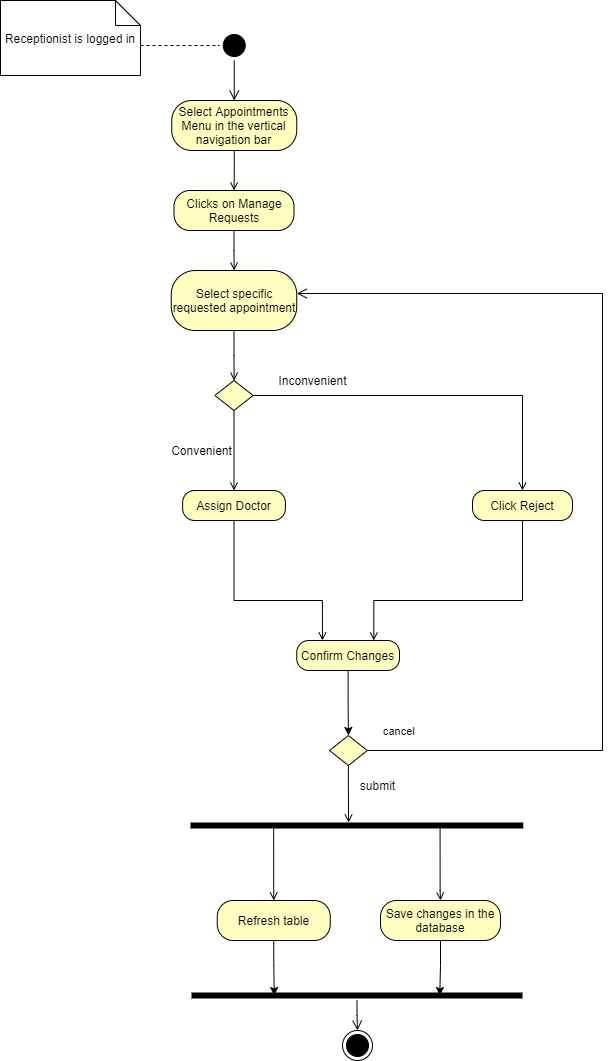

The diagram above was exported from draw.io. Its source (the exported page's mxGraphModel, read from the mxfile embedded in the PNG):
<mxGraphModel dx="1038" dy="548" grid="1" gridSize="10" guides="1" tooltips="1" connect="1" arrows="1" fold="1" page="1" pageScale="1" pageWidth="850" pageHeight="1100" math="0" shadow="0">
  <root>
    <mxCell id="0" />
    <mxCell id="1" parent="0" />
    <mxCell id="L8lfeYUKDoQ-z-GWFIMr-1" value="" style="ellipse;html=1;shape=startState;fillColor=#000000;" parent="1" vertex="1">
      <mxGeometry x="316.75" y="40" width="30" height="30" as="geometry" />
    </mxCell>
    <mxCell id="L8lfeYUKDoQ-z-GWFIMr-2" value="" style="edgeStyle=orthogonalEdgeStyle;html=1;verticalAlign=bottom;endArrow=open;endSize=8;entryX=0.5;entryY=0;entryDx=0;entryDy=0;" parent="1" source="L8lfeYUKDoQ-z-GWFIMr-1" target="L8lfeYUKDoQ-z-GWFIMr-7" edge="1">
      <mxGeometry relative="1" as="geometry">
        <mxPoint x="335" y="90" as="targetPoint" />
      </mxGeometry>
    </mxCell>
    <mxCell id="L8lfeYUKDoQ-z-GWFIMr-3" value="" style="ellipse;html=1;shape=endState;fillColor=#000000;" parent="1" vertex="1">
      <mxGeometry x="440" y="1040" width="30" height="30" as="geometry" />
    </mxCell>
    <mxCell id="L8lfeYUKDoQ-z-GWFIMr-6" style="edgeStyle=orthogonalEdgeStyle;rounded=0;orthogonalLoop=1;jettySize=auto;html=1;exitX=0;exitY=0;exitDx=110;exitDy=45;exitPerimeter=0;entryX=0;entryY=0.5;entryDx=0;entryDy=0;endArrow=none;endFill=0;dashed=1;" parent="1" source="L8lfeYUKDoQ-z-GWFIMr-5" target="L8lfeYUKDoQ-z-GWFIMr-1" edge="1">
      <mxGeometry relative="1" as="geometry" />
    </mxCell>
    <mxCell id="L8lfeYUKDoQ-z-GWFIMr-5" value="Receptionist is logged in" style="shape=note2;boundedLbl=1;whiteSpace=wrap;html=1;size=25;verticalAlign=top;align=center;" parent="1" vertex="1">
      <mxGeometry x="98" y="10" width="140" height="75" as="geometry" />
    </mxCell>
    <mxCell id="5Maz0PGHj2yY1OsXc5u9-3" style="edgeStyle=orthogonalEdgeStyle;rounded=0;orthogonalLoop=1;jettySize=auto;html=1;exitX=0.5;exitY=1;exitDx=0;exitDy=0;entryX=0.5;entryY=0;entryDx=0;entryDy=0;endArrow=open;endFill=0;" parent="1" source="L8lfeYUKDoQ-z-GWFIMr-7" target="5Maz0PGHj2yY1OsXc5u9-1" edge="1">
      <mxGeometry relative="1" as="geometry" />
    </mxCell>
    <mxCell id="L8lfeYUKDoQ-z-GWFIMr-7" value="Select Appointments Menu in the vertical navigation bar" style="rounded=1;whiteSpace=wrap;html=1;arcSize=40;fontColor=#000000;fillColor=#ffffc0;" parent="1" vertex="1">
      <mxGeometry x="269.25" y="110" width="125" height="50" as="geometry" />
    </mxCell>
    <mxCell id="PAVfmHamtSKhf2Vg88If-28" style="edgeStyle=orthogonalEdgeStyle;rounded=0;orthogonalLoop=1;jettySize=auto;html=1;exitX=0.5;exitY=1;exitDx=0;exitDy=0;endArrow=open;endFill=0;" parent="1" source="5Maz0PGHj2yY1OsXc5u9-1" target="5Maz0PGHj2yY1OsXc5u9-10" edge="1">
      <mxGeometry relative="1" as="geometry" />
    </mxCell>
    <mxCell id="5Maz0PGHj2yY1OsXc5u9-1" value="Clicks on Manage Requests" style="rounded=1;whiteSpace=wrap;html=1;arcSize=40;fontColor=#000000;fillColor=#ffffc0;" parent="1" vertex="1">
      <mxGeometry x="271.5" y="200" width="120" height="40" as="geometry" />
    </mxCell>
    <mxCell id="PAVfmHamtSKhf2Vg88If-10" style="edgeStyle=orthogonalEdgeStyle;rounded=0;orthogonalLoop=1;jettySize=auto;html=1;exitX=0.5;exitY=1;exitDx=0;exitDy=0;endArrow=open;endFill=0;" parent="1" source="5Maz0PGHj2yY1OsXc5u9-10" target="PAVfmHamtSKhf2Vg88If-9" edge="1">
      <mxGeometry relative="1" as="geometry" />
    </mxCell>
    <mxCell id="5Maz0PGHj2yY1OsXc5u9-10" value="Select specific requested appointment" style="rounded=1;whiteSpace=wrap;html=1;arcSize=40;fontColor=#000000;fillColor=#ffffc0;" parent="1" vertex="1">
      <mxGeometry x="268.75" y="280" width="125.5" height="60" as="geometry" />
    </mxCell>
    <mxCell id="PAVfmHamtSKhf2Vg88If-25" style="edgeStyle=orthogonalEdgeStyle;rounded=0;orthogonalLoop=1;jettySize=auto;html=1;exitX=0.25;exitY=0.5;exitDx=0;exitDy=0;exitPerimeter=0;endArrow=open;endFill=0;" parent="1" source="5Maz0PGHj2yY1OsXc5u9-13" target="5Maz0PGHj2yY1OsXc5u9-49" edge="1">
      <mxGeometry relative="1" as="geometry" />
    </mxCell>
    <mxCell id="PAVfmHamtSKhf2Vg88If-26" style="edgeStyle=orthogonalEdgeStyle;rounded=0;orthogonalLoop=1;jettySize=auto;html=1;exitX=0.75;exitY=0.5;exitDx=0;exitDy=0;exitPerimeter=0;endArrow=open;endFill=0;" parent="1" source="5Maz0PGHj2yY1OsXc5u9-13" target="5Maz0PGHj2yY1OsXc5u9-51" edge="1">
      <mxGeometry relative="1" as="geometry" />
    </mxCell>
    <mxCell id="5Maz0PGHj2yY1OsXc5u9-13" value="" style="shape=line;html=1;strokeWidth=6;" parent="1" vertex="1">
      <mxGeometry x="288" y="790" width="332.76" height="90" as="geometry" />
    </mxCell>
    <mxCell id="PAVfmHamtSKhf2Vg88If-31" style="edgeStyle=orthogonalEdgeStyle;rounded=0;orthogonalLoop=1;jettySize=auto;html=1;exitX=0.5;exitY=1;exitDx=0;exitDy=0;entryX=0.25;entryY=0;entryDx=0;entryDy=0;endArrow=open;endFill=0;" parent="1" source="5Maz0PGHj2yY1OsXc5u9-21" target="nGX93XfytPiAM9jZuzAc-1" edge="1">
      <mxGeometry relative="1" as="geometry">
        <mxPoint x="396.75" y="655" as="targetPoint" />
        <Array as="points">
          <mxPoint x="332" y="610" />
          <mxPoint x="420" y="610" />
        </Array>
      </mxGeometry>
    </mxCell>
    <mxCell id="5Maz0PGHj2yY1OsXc5u9-21" value="Assign Doctor" style="rounded=1;whiteSpace=wrap;html=1;arcSize=40;fontColor=#000000;fillColor=#ffffc0;" parent="1" vertex="1">
      <mxGeometry x="280.12" y="500" width="102.75" height="30" as="geometry" />
    </mxCell>
    <mxCell id="PAVfmHamtSKhf2Vg88If-33" style="edgeStyle=orthogonalEdgeStyle;rounded=0;orthogonalLoop=1;jettySize=auto;html=1;exitX=0.5;exitY=1;exitDx=0;exitDy=0;entryX=0.75;entryY=0;entryDx=0;entryDy=0;endArrow=open;endFill=0;" parent="1" source="5Maz0PGHj2yY1OsXc5u9-22" target="nGX93XfytPiAM9jZuzAc-1" edge="1">
      <mxGeometry relative="1" as="geometry">
        <mxPoint x="496.75" y="655" as="targetPoint" />
        <Array as="points">
          <mxPoint x="620" y="610" />
          <mxPoint x="471" y="610" />
        </Array>
      </mxGeometry>
    </mxCell>
    <mxCell id="5Maz0PGHj2yY1OsXc5u9-22" value="Click Reject" style="rounded=1;whiteSpace=wrap;html=1;arcSize=40;fontColor=#000000;fillColor=#ffffc0;" parent="1" vertex="1">
      <mxGeometry x="570" y="500" width="100" height="30" as="geometry" />
    </mxCell>
    <mxCell id="PAVfmHamtSKhf2Vg88If-18" style="edgeStyle=orthogonalEdgeStyle;rounded=0;orthogonalLoop=1;jettySize=auto;html=1;exitX=0.5;exitY=1;exitDx=0;exitDy=0;endArrow=open;endFill=0;entryX=0.475;entryY=0.467;entryDx=0;entryDy=0;entryPerimeter=0;" parent="1" source="5Maz0PGHj2yY1OsXc5u9-42" target="5Maz0PGHj2yY1OsXc5u9-13" edge="1">
      <mxGeometry relative="1" as="geometry">
        <mxPoint x="332" y="810" as="targetPoint" />
      </mxGeometry>
    </mxCell>
    <mxCell id="5Maz0PGHj2yY1OsXc5u9-42" value="" style="rhombus;whiteSpace=wrap;html=1;fillColor=#ffffc0;" parent="1" vertex="1">
      <mxGeometry x="427" y="745" width="37.81" height="30" as="geometry" />
    </mxCell>
    <mxCell id="5Maz0PGHj2yY1OsXc5u9-43" value="cancel" style="edgeStyle=orthogonalEdgeStyle;html=1;align=left;verticalAlign=bottom;endArrow=open;endSize=8;entryX=1;entryY=0.5;entryDx=0;entryDy=0;rounded=0;exitX=1;exitY=0.5;exitDx=0;exitDy=0;" parent="1" source="5Maz0PGHj2yY1OsXc5u9-42" edge="1">
      <mxGeometry x="-0.9725" y="10" relative="1" as="geometry">
        <mxPoint x="394.25" y="303" as="targetPoint" />
        <Array as="points">
          <mxPoint x="700" y="760" />
          <mxPoint x="700" y="303" />
        </Array>
        <mxPoint x="485.75" y="743" as="sourcePoint" />
        <mxPoint as="offset" />
      </mxGeometry>
    </mxCell>
    <mxCell id="5Maz0PGHj2yY1OsXc5u9-61" style="edgeStyle=orthogonalEdgeStyle;rounded=0;orthogonalLoop=1;jettySize=auto;html=1;exitX=0.5;exitY=1;exitDx=0;exitDy=0;entryX=0.25;entryY=0.5;entryDx=0;entryDy=0;entryPerimeter=0;startArrow=none;startFill=0;endArrow=classic;endFill=1;" parent="1" source="5Maz0PGHj2yY1OsXc5u9-49" target="5Maz0PGHj2yY1OsXc5u9-58" edge="1">
      <mxGeometry relative="1" as="geometry" />
    </mxCell>
    <mxCell id="5Maz0PGHj2yY1OsXc5u9-49" value="Refresh table" style="rounded=1;whiteSpace=wrap;html=1;arcSize=40;fontColor=#000000;fillColor=#ffffc0;" parent="1" vertex="1">
      <mxGeometry x="314.75" y="910" width="113" height="40" as="geometry" />
    </mxCell>
    <mxCell id="5Maz0PGHj2yY1OsXc5u9-62" style="edgeStyle=orthogonalEdgeStyle;rounded=0;orthogonalLoop=1;jettySize=auto;html=1;exitX=0.5;exitY=1;exitDx=0;exitDy=0;entryX=0.75;entryY=0.5;entryDx=0;entryDy=0;entryPerimeter=0;startArrow=none;startFill=0;endArrow=classic;endFill=1;" parent="1" source="5Maz0PGHj2yY1OsXc5u9-51" target="5Maz0PGHj2yY1OsXc5u9-58" edge="1">
      <mxGeometry relative="1" as="geometry" />
    </mxCell>
    <mxCell id="5Maz0PGHj2yY1OsXc5u9-51" value="Save changes in the database" style="rounded=1;whiteSpace=wrap;html=1;arcSize=40;fontColor=#000000;fillColor=#ffffc0;" parent="1" vertex="1">
      <mxGeometry x="478" y="910" width="120" height="40" as="geometry" />
    </mxCell>
    <mxCell id="5Maz0PGHj2yY1OsXc5u9-58" value="" style="shape=line;html=1;strokeWidth=6;" parent="1" vertex="1">
      <mxGeometry x="289" y="1000" width="331" height="10" as="geometry" />
    </mxCell>
    <mxCell id="5Maz0PGHj2yY1OsXc5u9-59" value="" style="edgeStyle=orthogonalEdgeStyle;html=1;verticalAlign=bottom;endArrow=open;endSize=8;entryX=0.5;entryY=0;entryDx=0;entryDy=0;" parent="1" source="5Maz0PGHj2yY1OsXc5u9-58" target="L8lfeYUKDoQ-z-GWFIMr-3" edge="1">
      <mxGeometry relative="1" as="geometry">
        <mxPoint x="331.75" y="1010" as="targetPoint" />
      </mxGeometry>
    </mxCell>
    <mxCell id="PAVfmHamtSKhf2Vg88If-11" style="edgeStyle=orthogonalEdgeStyle;rounded=0;orthogonalLoop=1;jettySize=auto;html=1;exitX=0.5;exitY=1;exitDx=0;exitDy=0;endArrow=open;endFill=0;" parent="1" source="PAVfmHamtSKhf2Vg88If-9" target="5Maz0PGHj2yY1OsXc5u9-21" edge="1">
      <mxGeometry relative="1" as="geometry" />
    </mxCell>
    <mxCell id="PAVfmHamtSKhf2Vg88If-13" style="edgeStyle=orthogonalEdgeStyle;rounded=0;orthogonalLoop=1;jettySize=auto;html=1;exitX=1;exitY=0.5;exitDx=0;exitDy=0;entryX=0.5;entryY=0;entryDx=0;entryDy=0;endArrow=open;endFill=0;" parent="1" source="PAVfmHamtSKhf2Vg88If-9" target="5Maz0PGHj2yY1OsXc5u9-22" edge="1">
      <mxGeometry relative="1" as="geometry" />
    </mxCell>
    <mxCell id="PAVfmHamtSKhf2Vg88If-9" value="" style="rhombus;whiteSpace=wrap;html=1;fillColor=#ffffc0;" parent="1" vertex="1">
      <mxGeometry x="312.37" y="390" width="38.25" height="30" as="geometry" />
    </mxCell>
    <mxCell id="PAVfmHamtSKhf2Vg88If-12" value="Convenient" style="text;html=1;align=center;verticalAlign=middle;resizable=0;points=[];autosize=1;strokeColor=none;" parent="1" vertex="1">
      <mxGeometry x="259.25" y="450" width="80" height="20" as="geometry" />
    </mxCell>
    <mxCell id="PAVfmHamtSKhf2Vg88If-14" value="Inconvenient" style="text;html=1;align=center;verticalAlign=middle;resizable=0;points=[];autosize=1;strokeColor=none;" parent="1" vertex="1">
      <mxGeometry x="370" y="380" width="80" height="20" as="geometry" />
    </mxCell>
    <mxCell id="PAVfmHamtSKhf2Vg88If-27" value="submit" style="text;html=1;align=center;verticalAlign=middle;resizable=0;points=[];autosize=1;strokeColor=none;" parent="1" vertex="1">
      <mxGeometry x="450" y="785" width="50" height="20" as="geometry" />
    </mxCell>
    <mxCell id="nGX93XfytPiAM9jZuzAc-2" style="edgeStyle=orthogonalEdgeStyle;rounded=0;orthogonalLoop=1;jettySize=auto;html=1;exitX=0.5;exitY=1;exitDx=0;exitDy=0;" parent="1" source="nGX93XfytPiAM9jZuzAc-1" target="5Maz0PGHj2yY1OsXc5u9-42" edge="1">
      <mxGeometry relative="1" as="geometry" />
    </mxCell>
    <mxCell id="nGX93XfytPiAM9jZuzAc-1" value="Confirm Changes" style="rounded=1;whiteSpace=wrap;html=1;arcSize=40;fontColor=#000000;fillColor=#ffffc0;" parent="1" vertex="1">
      <mxGeometry x="394.25" y="650" width="102.75" height="30" as="geometry" />
    </mxCell>
  </root>
</mxGraphModel>